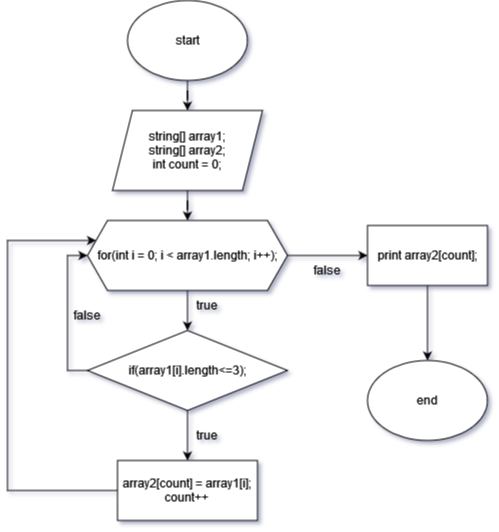

The diagram above was exported from draw.io. Its source (the exported page's mxGraphModel, read from the mxfile embedded in the PNG):
<mxGraphModel dx="1422" dy="780" grid="1" gridSize="10" guides="1" tooltips="1" connect="1" arrows="1" fold="1" page="1" pageScale="1" pageWidth="827" pageHeight="1169" background="#ffffff" math="0" shadow="1">
  <root>
    <mxCell id="0" />
    <mxCell id="1" parent="0" />
    <mxCell id="Led7ZZ4szdTnvJsdW4ay-8" value="" style="edgeStyle=orthogonalEdgeStyle;rounded=0;orthogonalLoop=1;jettySize=auto;html=1;" edge="1" parent="1" source="Led7ZZ4szdTnvJsdW4ay-1" target="Led7ZZ4szdTnvJsdW4ay-2">
      <mxGeometry relative="1" as="geometry" />
    </mxCell>
    <mxCell id="Led7ZZ4szdTnvJsdW4ay-1" value="start" style="ellipse;whiteSpace=wrap;html=1;" vertex="1" parent="1">
      <mxGeometry x="270" y="10" width="120" height="80" as="geometry" />
    </mxCell>
    <mxCell id="Led7ZZ4szdTnvJsdW4ay-9" value="" style="edgeStyle=orthogonalEdgeStyle;rounded=0;orthogonalLoop=1;jettySize=auto;html=1;" edge="1" parent="1" source="Led7ZZ4szdTnvJsdW4ay-2" target="Led7ZZ4szdTnvJsdW4ay-3">
      <mxGeometry relative="1" as="geometry" />
    </mxCell>
    <mxCell id="Led7ZZ4szdTnvJsdW4ay-2" value="&lt;div&gt;string[] array1;&lt;/div&gt;&lt;div&gt;string[] array2;&lt;/div&gt;&lt;div&gt;int count = 0;&lt;br&gt;&lt;/div&gt;" style="shape=parallelogram;perimeter=parallelogramPerimeter;whiteSpace=wrap;html=1;fixedSize=1;" vertex="1" parent="1">
      <mxGeometry x="255" y="120" width="150" height="80" as="geometry" />
    </mxCell>
    <mxCell id="Led7ZZ4szdTnvJsdW4ay-10" value="" style="edgeStyle=orthogonalEdgeStyle;rounded=0;orthogonalLoop=1;jettySize=auto;html=1;" edge="1" parent="1" source="Led7ZZ4szdTnvJsdW4ay-3" target="Led7ZZ4szdTnvJsdW4ay-4">
      <mxGeometry relative="1" as="geometry" />
    </mxCell>
    <mxCell id="Led7ZZ4szdTnvJsdW4ay-11" value="" style="edgeStyle=orthogonalEdgeStyle;rounded=0;orthogonalLoop=1;jettySize=auto;html=1;" edge="1" parent="1" source="Led7ZZ4szdTnvJsdW4ay-3" target="Led7ZZ4szdTnvJsdW4ay-6">
      <mxGeometry relative="1" as="geometry" />
    </mxCell>
    <mxCell id="Led7ZZ4szdTnvJsdW4ay-3" value="for(int i = 0; i &amp;lt; array1.length; i++);" style="shape=hexagon;perimeter=hexagonPerimeter2;whiteSpace=wrap;html=1;fixedSize=1;" vertex="1" parent="1">
      <mxGeometry x="230" y="230" width="200" height="70" as="geometry" />
    </mxCell>
    <mxCell id="Led7ZZ4szdTnvJsdW4ay-12" value="" style="edgeStyle=orthogonalEdgeStyle;rounded=0;orthogonalLoop=1;jettySize=auto;html=1;" edge="1" parent="1" source="Led7ZZ4szdTnvJsdW4ay-4" target="Led7ZZ4szdTnvJsdW4ay-5">
      <mxGeometry relative="1" as="geometry" />
    </mxCell>
    <mxCell id="Led7ZZ4szdTnvJsdW4ay-13" style="edgeStyle=orthogonalEdgeStyle;rounded=0;orthogonalLoop=1;jettySize=auto;html=1;entryX=0;entryY=0.5;entryDx=0;entryDy=0;" edge="1" parent="1" source="Led7ZZ4szdTnvJsdW4ay-4" target="Led7ZZ4szdTnvJsdW4ay-3">
      <mxGeometry relative="1" as="geometry">
        <mxPoint x="180" y="260" as="targetPoint" />
        <Array as="points">
          <mxPoint x="210" y="380" />
          <mxPoint x="210" y="265" />
        </Array>
      </mxGeometry>
    </mxCell>
    <mxCell id="Led7ZZ4szdTnvJsdW4ay-4" value="if(array1[i].length&amp;lt;=3); " style="rhombus;whiteSpace=wrap;html=1;" vertex="1" parent="1">
      <mxGeometry x="230" y="340" width="200" height="80" as="geometry" />
    </mxCell>
    <mxCell id="Led7ZZ4szdTnvJsdW4ay-14" style="edgeStyle=orthogonalEdgeStyle;rounded=0;orthogonalLoop=1;jettySize=auto;html=1;" edge="1" parent="1" source="Led7ZZ4szdTnvJsdW4ay-5" target="Led7ZZ4szdTnvJsdW4ay-3">
      <mxGeometry relative="1" as="geometry">
        <mxPoint x="190" y="230" as="targetPoint" />
        <Array as="points">
          <mxPoint x="150" y="500" />
          <mxPoint x="150" y="250" />
        </Array>
      </mxGeometry>
    </mxCell>
    <mxCell id="Led7ZZ4szdTnvJsdW4ay-5" value="&lt;div&gt;array2[count] = array1[i];&lt;/div&gt;&lt;div&gt;count++&lt;br&gt;&lt;/div&gt;" style="rounded=0;whiteSpace=wrap;html=1;" vertex="1" parent="1">
      <mxGeometry x="260" y="470" width="140" height="60" as="geometry" />
    </mxCell>
    <mxCell id="Led7ZZ4szdTnvJsdW4ay-15" value="" style="edgeStyle=orthogonalEdgeStyle;rounded=0;orthogonalLoop=1;jettySize=auto;html=1;" edge="1" parent="1" source="Led7ZZ4szdTnvJsdW4ay-6" target="Led7ZZ4szdTnvJsdW4ay-7">
      <mxGeometry relative="1" as="geometry" />
    </mxCell>
    <mxCell id="Led7ZZ4szdTnvJsdW4ay-6" value="print array2[count];" style="rounded=0;whiteSpace=wrap;html=1;" vertex="1" parent="1">
      <mxGeometry x="510" y="235" width="120" height="60" as="geometry" />
    </mxCell>
    <mxCell id="Led7ZZ4szdTnvJsdW4ay-7" value="end" style="ellipse;whiteSpace=wrap;html=1;" vertex="1" parent="1">
      <mxGeometry x="510" y="370" width="120" height="80" as="geometry" />
    </mxCell>
    <mxCell id="Led7ZZ4szdTnvJsdW4ay-16" value="true" style="text;html=1;strokeColor=none;fillColor=none;align=center;verticalAlign=middle;whiteSpace=wrap;rounded=0;" vertex="1" parent="1">
      <mxGeometry x="320" y="300" width="60" height="30" as="geometry" />
    </mxCell>
    <mxCell id="Led7ZZ4szdTnvJsdW4ay-17" value="true" style="text;html=1;strokeColor=none;fillColor=none;align=center;verticalAlign=middle;whiteSpace=wrap;rounded=0;" vertex="1" parent="1">
      <mxGeometry x="320" y="430" width="60" height="30" as="geometry" />
    </mxCell>
    <mxCell id="Led7ZZ4szdTnvJsdW4ay-18" value="false" style="text;html=1;strokeColor=none;fillColor=none;align=center;verticalAlign=middle;whiteSpace=wrap;rounded=0;" vertex="1" parent="1">
      <mxGeometry x="440" y="265" width="60" height="30" as="geometry" />
    </mxCell>
    <mxCell id="Led7ZZ4szdTnvJsdW4ay-19" value="false" style="text;html=1;strokeColor=none;fillColor=none;align=center;verticalAlign=middle;whiteSpace=wrap;rounded=0;" vertex="1" parent="1">
      <mxGeometry x="200" y="310" width="60" height="30" as="geometry" />
    </mxCell>
  </root>
</mxGraphModel>